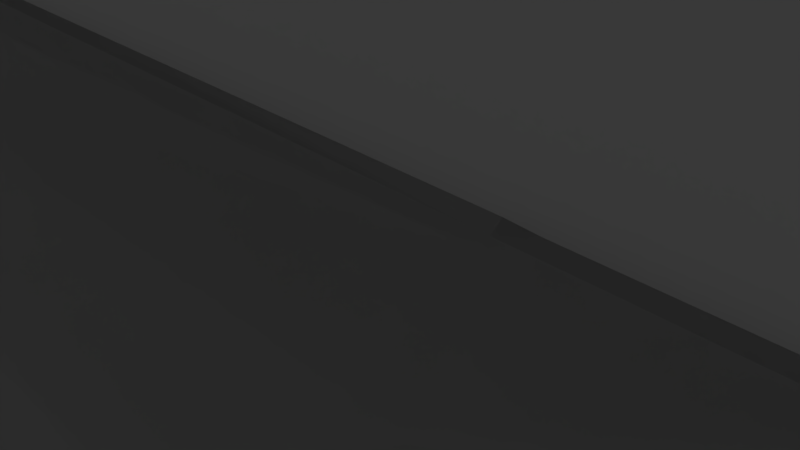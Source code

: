 # Source: bart1d.blend  (saved by Blender 2.75.0; exported with 4.5.12 LTS)
import bpy
from mathutils import Matrix  # noqa: F401  (used for matrix-valued properties, if any)

bpy.ops.wm.read_factory_settings(use_empty=True)
scene = bpy.context.scene
scene.name = 'Scene'

# ---- collections
col_collection_1 = bpy.data.collections.new('Collection 1'); scene.collection.children.link(col_collection_1)

# ---- materials (node trees are filled in below, after node groups)
mat_window = bpy.data.materials.new('window')
mat_window.alpha_threshold = 0.0
mat_window.use_transparent_shadow = False
mat_window.roughness = 0.5

# ---- material node trees

# ---- world
world_world = bpy.data.worlds.new('World'); scene.world = world_world
world_world.color = (0.05088, 0.05088, 0.05088)
world_world.use_sun_shadow = False
world_world.sun_shadow_jitter_overblur = 0.0
world_world.cycles.sampling_method = 'MANUAL'
world_world.cycles.sample_map_resolution = 256

# ---- cameras
cam_camera = bpy.data.cameras.new('Camera')
cam_camera.clip_end = 100.0
cam_camera.lens = 35.0
cam_camera.sensor_width = 32.0
cam_camera.sensor_height = 18.0
cam_camera.ortho_scale = 7.314
cam_camera.dof.focus_distance = 0.0
cam_camera.dof.aperture_fstop = 128.0

# ---- lights
light_lamp = bpy.data.lights.new('Lamp', 'POINT')
light_lamp.transmission_factor = 0.0
light_lamp.cutoff_distance = 30.0
light_lamp.energy = 100.0
light_lamp.shadow_buffer_clip_start = 1.001
light_lamp.shadow_soft_size = 0.1
light_lamp.shadow_maximum_resolution = 0.006
light_lamp.use_absolute_resolution = True
light_lamp.cycles.use_multiple_importance_sampling = False

# ---- meshes
me_window = bpy.data.meshes.new('window')
me_window.from_pydata([(-1.0, 0.6542, -0.6542), (-1.0, 0.636, -0.636), (-1.0, 0.6495, -0.5009), (-1.0, 0.667, -0.5259), (-1.0, 0.6201, -0.9957), (-1.0, 0.6197, -1.0), (-1.0, 0.5997, -1.0), (-1.0, 0.6001, -0.9957), (0.7202, 0.6493, -0.5009), (0.7202, 0.5999, -0.9957), (-1.0, 0.6989, -0.006211), (-1.0, 0.714, -0.05584), (-1.0, 0.6695, -0.5009), (-0.6277, 0.6078, -1.118), (-0.6322, 0.5879, -1.117), (-0.1032, 0.5879, -1.117), (0.7202, 0.5965, -1.03), (1.0, 0.6493, -0.5009), (1.0, 0.5999, -0.9957), (1.0, 0.6358, -0.6358), (0.7202, 0.6988, -0.006211), (-1.0, 0.729, 0.0941), (-1.0, 0.7189, -0.006211), (-0.117, 0.6077, -1.118), (1.0, 0.5995, -1.0), (0.7126, 0.6161, -1.034), (-0.08226, 0.6077, -1.118), (1.0, 0.6668, -0.5259), (1.0, 0.654, -0.654), (1.0, 0.6987, -0.006211), (1.0, 0.6195, -1.0), (1.0, 0.6199, -0.9957), (0.7202, 0.7482, 0.4885), (-1.0, 0.7484, 0.4885), (-1.0, 0.7978, 0.9833), (-1.0, 0.8179, 0.9849), (-1.0, 0.8178, 0.9833), (-1.0, 0.7684, 0.4885), (-0.09996, 0.6076, -1.12), (0.7342, 0.6167, -1.028), (0.7202, 0.6163, -1.032), (1.0, 0.6693, -0.5009), (1.0, 0.7138, -0.05581), (1.0, 0.7482, 0.4885), (0.7202, 0.7976, 0.9833), (-1.0, 0.7995, 1.0), (-1.0, 0.8195, 1.0), (1.0, 0.7187, -0.006211), (1.0, 0.7287, 0.094), (1.0, 0.7993, 1.0), (1.0, 0.7976, 0.9833), (0.7202, 0.8022, 1.03), (-0.2594, 0.8127, 1.133), (-0.5802, 0.8128, 1.133), (-0.5755, 0.8329, 1.135), (1.0, 0.7682, 0.4885), (1.0, 0.8176, 0.9833), (1.0, 0.8193, 1.0), (-0.2153, 0.8329, 1.135), (0.7074, 0.823, 1.037), (-0.2734, 0.8329, 1.135), (0.7481, 0.8219, 1.027), (-0.2462, 0.8331, 1.137), (0.7202, 0.8227, 1.034), (0.7202, 0.8176, 0.9833), (0.7202, 0.7682, 0.4885), (0.7202, 0.7188, -0.006211), (0.7202, 0.6693, -0.5009), (0.7202, 0.6199, -0.9957)], [], [(0, 1, 2, 3), (1, 0, 4, 5, 6, 7), (8, 2, 1, 7, 9), (3, 2, 10, 11, 12), (13, 14, 6, 5), (9, 7, 6, 14, 15, 16), (17, 8, 9, 18, 19), (2, 8, 20, 10), (11, 10, 21, 22), (23, 15, 14, 13), (18, 9, 16, 24), (25, 16, 15, 26), (27, 17, 19, 28), (29, 20, 8, 17), (24, 30, 31, 28, 19, 18), (10, 20, 32, 33), (38, 15, 23), (30, 24, 16, 39), (39, 16, 25, 40), (26, 15, 38), (29, 17, 27, 41, 42), (43, 32, 20, 29), (33, 34, 35, 36, 37, 21, 10), (33, 32, 44, 34), (35, 34, 45, 46), (29, 42, 47, 48), (50, 44, 32, 43), (44, 51, 52, 53, 45, 34), (46, 45, 53, 54), (57, 49, 50, 43, 29, 48, 55, 56), (51, 44, 50, 49), (58, 52, 51, 59), (54, 53, 52, 60), (61, 51, 49, 57), (62, 52, 58), (51, 61, 63, 59), (60, 52, 62), (63, 61, 57, 56, 64), (64, 36, 35, 46, 54, 60, 62, 58, 59, 63), (56, 55, 65, 64), (37, 36, 64, 65), (55, 48, 47, 66, 65), (66, 22, 21, 37, 65), (47, 42, 41, 67, 66), (66, 67, 12, 11, 22), (41, 27, 28, 31, 68, 67), (67, 68, 4, 0, 3, 12), (31, 30, 39, 40, 68), (68, 40, 25, 26, 38, 23, 13, 5, 4)])
me_window.materials.append(mat_window)
me_window.use_remesh_preserve_volume = False
me_window.use_remesh_preserve_attributes = False
me_window.use_mirror_vertex_groups = False
me_window.update()
me_bart = bpy.data.meshes.new('Bart')
me_bart.from_pydata([(-0.3248, -0.8125, 4.064), (-0.3248, -0.8125, 3.505), (-0.433, -0.75, 3.505), (-0.433, -0.75, 4.064), (-0.2165, -0.875, 4.064), (-0.2165, -0.875, 3.505), (-0.433, -0.75, 3.221), (-0.3248, -0.8125, 3.221), (-0.5413, -0.6875, 3.505), (-0.5413, -0.6875, 4.064), (-0.4836, -0.7208, 4.064), (-0.1454, -0.9161, 4.645), (-0.1083, -0.9375, 4.645), (-0.1083, -0.9375, 3.505), (-0.1506, -0.9131, 4.064), (-0.1454, -0.9161, 4.178), (-0.2165, -0.875, 3.221), (-0.4722, -0.7274, 3.221), (-0.5413, -0.6875, 3.221), (-0.6495, -0.625, 3.505), (-0.6495, -0.625, 4.645), (-0.5967, -0.6555, 4.645), (-0.5968, -0.6555, 4.126), (-0.5882, -0.6604, 4.064), (-0.2165, -0.875, 5.073), (-0.2165, -0.875, 5.784), (-0.1083, -0.9375, 5.784), (-0.1454, -0.9161, 5.036), (-0.1506, -0.9131, 5.073), (8.743e-08, -1.0, 4.645), (8.743e-08, -1.0, 3.505), (-0.1083, -0.9375, 2.366), (-0.1445, -0.9166, 2.366), (-0.1445, -0.9166, 3.176), (-0.1506, -0.9131, 3.221), (-0.5882, -0.6604, 3.221), (-0.5977, -0.6549, 3.015), (-0.5977, -0.6549, 2.366), (-0.6495, -0.625, 2.366), (-0.7578, -0.5625, 3.505), (-0.7578, -0.5625, 4.645), (-0.6495, -0.625, 5.784), (-0.5413, -0.6875, 5.784), (-0.5413, -0.6875, 5.073), (-0.5882, -0.6604, 5.073), (-0.5967, -0.6555, 4.888), (-0.3248, -0.8125, 5.073), (-0.3248, -0.8125, 5.784), (-0.2165, -0.875, 6.923), (-0.1083, -0.9375, 6.923), (8.743e-08, -1.0, 5.784), (0.1083, -0.9375, 4.645), (0.1083, -0.9375, 3.505), (8.743e-08, -1.0, 2.366), (-0.1083, -0.9375, 1.227), (-0.1445, -0.9166, 1.227), (-0.1445, -0.9166, 1.235), (-0.1506, -0.9131, 1.368), (-0.2165, -0.875, 1.368), (-0.2165, -0.875, 2.211), (-0.1506, -0.9131, 2.211), (-0.1445, -0.9166, 2.345), (-0.5413, -0.6875, 2.211), (-0.5413, -0.6875, 1.368), (-0.5882, -0.6604, 1.368), (-0.5947, -0.6566, 1.227), (-0.6495, -0.625, 1.227), (-0.5977, -0.6549, 2.28), (-0.5882, -0.6604, 2.211), (-0.7578, -0.5625, 2.366), (-0.7578, -0.5625, 5.784), (-0.866, -0.5, 3.505), (-0.866, -0.5, 4.645), (-0.6495, -0.625, 6.923), (-0.5413, -0.6875, 6.923), (-0.433, -0.75, 5.784), (-0.433, -0.75, 5.073), (-0.4836, -0.7208, 5.073), (-0.3248, -0.8125, 6.923), (-0.2165, -0.875, 7.769), (-0.1506, -0.9131, 7.769), (-0.1454, -0.9161, 7.883), (-0.1454, -0.9161, 8.063), (-0.1083, -0.9375, 8.063), (8.743e-08, -1.0, 6.923), (0.1083, -0.9375, 5.784), (0.2165, -0.875, 4.645), (0.2165, -0.875, 3.505), (0.1083, -0.9375, 2.366), (8.743e-08, -1.0, 1.227), (-0.1083, -0.9375, 0.08747), (-0.2165, -0.875, 0.08747), (-0.2165, -0.875, 0.3587), (-0.1506, -0.9131, 0.3587), (-0.1445, -0.9166, 0.4033), (-0.3248, -0.8125, 1.368), (-0.3248, -0.8125, 2.211), (-0.433, -0.75, 2.211), (-0.433, -0.75, 1.368), (-0.4721, -0.7274, 1.368), (-0.4722, -0.7274, 2.211), (-0.5413, -0.6875, 0.3587), (-0.5413, -0.6875, 0.08747), (-0.6495, -0.625, 0.08747), (-0.5977, -0.6549, 1.162), (-0.5977, -0.6549, 0.4274), (-0.5882, -0.6604, 0.3587), (-0.7578, -0.5625, 1.227), (-0.866, -0.5, 2.366), (-0.866, -0.5, 5.784), (-0.7578, -0.5625, 6.923), (-0.433, -0.75, 6.923), (-0.6495, -0.625, 8.063), (-0.5967, -0.6555, 8.063), (-0.5967, -0.6555, 7.831), (-0.5882, -0.6604, 7.769), (-0.5413, -0.6875, 7.769), (-0.3248, -0.8125, 7.769), (-0.2165, -0.875, 8.779), (-0.2165, -0.875, 9.202), (-0.1083, -0.9375, 9.202), (-0.1454, -0.9161, 8.741), (-0.1506, -0.9131, 8.779), (8.743e-08, -1.0, 8.063), (0.1083, -0.9375, 6.923), (0.2165, -0.875, 5.784), (0.3248, -0.8125, 4.645), (0.3248, -0.8125, 3.505), (0.2165, -0.875, 2.366), (0.1083, -0.9375, 1.227), (8.746e-08, -1.0, 0.08747), (-0.3248, -0.8125, 0.08747), (-0.3248, -0.8125, 0.3587), (-0.433, -0.75, 0.3587), (-0.433, -0.75, 0.08747), (-0.4721, -0.7274, 0.3587), (-0.7578, -0.5625, 0.08747), (-0.866, -0.5, 1.227), (-0.866, -0.5, 6.923), (-0.7578, -0.5625, 8.063), (-0.4837, -0.7207, 7.769), (-0.433, -0.75, 7.769), (-0.6495, -0.625, 9.202), (-0.5413, -0.6875, 9.202), (-0.5413, -0.6875, 8.779), (-0.5882, -0.6604, 8.779), (-0.5967, -0.6555, 8.593), (-0.3248, -0.8125, 8.779), (-0.3248, -0.8125, 9.202), (8.743e-08, -1.0, 9.202), (0.1083, -0.9375, 8.063), (0.2165, -0.875, 6.923), (0.3248, -0.8125, 5.784), (0.433, -0.75, 4.645), (0.433, -0.75, 3.505), (0.3248, -0.8125, 2.366), (0.2165, -0.875, 1.227), (0.1083, -0.9375, 0.08747), (-0.866, -0.5, 0.08747), (-0.866, -0.5, 8.063), (-0.7578, -0.5625, 9.202), (-0.433, -0.75, 9.202), (-0.433, -0.75, 8.779), (-0.4837, -0.7207, 8.779), (0.1083, -0.9375, 9.202), (0.2165, -0.875, 8.063), (0.3248, -0.8125, 6.923), (0.433, -0.75, 5.784), (0.5413, -0.6875, 4.645), (0.5413, -0.6875, 3.505), (0.433, -0.75, 2.366), (0.3248, -0.8125, 1.227), (0.2165, -0.875, 0.08747), (-0.866, -0.5, 9.202), (0.2165, -0.875, 9.202), (0.3248, -0.8125, 8.063), (0.433, -0.75, 6.923), (0.5413, -0.6875, 5.784), (0.6495, -0.625, 4.645), (0.6495, -0.625, 3.505), (0.5413, -0.6875, 2.366), (0.433, -0.75, 1.227), (0.3248, -0.8125, 0.08747), (0.3248, -0.8125, 9.202), (0.433, -0.75, 8.063), (0.5413, -0.6875, 6.923), (0.6495, -0.625, 5.784), (0.7578, -0.5625, 4.645), (0.7578, -0.5625, 3.505), (0.6495, -0.625, 2.366), (0.5413, -0.6875, 1.227), (0.433, -0.75, 0.08747), (0.433, -0.75, 9.202), (0.5413, -0.6875, 8.063), (0.6495, -0.625, 6.923), (0.7578, -0.5625, 5.784), (0.866, -0.5, 4.645), (0.866, -0.5, 3.505), (0.7578, -0.5625, 2.366), (0.6495, -0.625, 1.227), (0.5413, -0.6875, 0.08747), (0.5413, -0.6875, 9.202), (0.6495, -0.625, 8.063), (0.7578, -0.5625, 6.923), (0.866, -0.5, 5.784), (0.866, -0.5, 2.366), (0.7578, -0.5625, 1.227), (0.6495, -0.625, 0.08747), (0.6495, -0.625, 9.202), (0.7578, -0.5625, 8.063), (0.866, -0.5, 6.923), (0.866, -0.5, 1.227), (0.7578, -0.5625, 0.08747), (0.7578, -0.5625, 9.202), (0.866, -0.5, 8.063), (0.866, -0.5, 0.08747), (0.866, -0.5, 9.202), (-0.5413, 0.6875, 4.064), (-0.5413, 0.6875, 3.505), (-0.433, 0.75, 3.505), (-0.433, 0.75, 4.064), (-0.6079, 0.649, 4.645), (-0.6495, 0.625, 4.645), (-0.6495, 0.625, 3.505), (-0.5882, 0.6604, 4.064), (-0.6133, 0.6459, 4.246), (-0.6133, 0.6459, 4.527), (-0.433, 0.75, 3.221), (-0.5413, 0.6875, 3.221), (-0.3248, 0.8125, 3.505), (-0.3248, 0.8125, 4.064), (-0.5413, 0.6875, 5.073), (-0.5413, 0.6875, 5.784), (-0.6495, 0.625, 5.784), (-0.5882, 0.6604, 5.073), (-0.7578, 0.5625, 4.645), (-0.7578, 0.5625, 3.505), (-0.6495, 0.625, 2.366), (-0.6096, 0.6481, 2.366), (-0.6142, 0.6454, 2.4), (-0.6142, 0.6454, 2.654), (-0.5882, 0.6604, 3.221), (-0.3248, 0.8125, 3.221), (-0.2165, 0.875, 3.505), (-0.2165, 0.875, 4.064), (-0.433, 0.75, 5.073), (-0.433, 0.75, 5.784), (-0.5413, 0.6875, 6.923), (-0.6495, 0.625, 6.923), (-0.7578, 0.5625, 5.784), (-0.866, 0.5, 4.645), (-0.866, 0.5, 3.505), (-0.7578, 0.5625, 2.366), (-0.6495, 0.625, 1.227), (-0.5947, 0.6566, 1.227), (-0.5882, 0.6604, 1.368), (-0.5413, 0.6875, 1.368), (-0.5413, 0.6875, 2.211), (-0.5882, 0.6604, 2.211), (-0.2165, 0.875, 3.221), (-0.1083, 0.9375, 3.505), (-0.1083, 0.9375, 4.645), (-0.1239, 0.9285, 4.645), (-0.1506, 0.9131, 4.064), (-0.2064, 0.8808, 4.064), (-0.3248, 0.8125, 5.073), (-0.3248, 0.8125, 5.784), (-0.433, 0.75, 6.923), (-0.5413, 0.6875, 7.769), (-0.5882, 0.6604, 7.769), (-0.6133, 0.6459, 7.951), (-0.6133, 0.6459, 8.063), (-0.6495, 0.625, 8.063), (-0.7578, 0.5625, 6.923), (-0.866, 0.5, 5.784), (-0.866, 0.5, 2.366), (-0.7578, 0.5625, 1.227), (-0.6495, 0.625, 0.08747), (-0.5413, 0.6875, 0.08747), (-0.5413, 0.6875, 0.3586), (-0.5882, 0.6604, 0.3586), (-0.6143, 0.6454, 0.5475), (-0.6143, 0.6454, 0.8013), (-0.433, 0.75, 1.368), (-0.433, 0.75, 2.211), (-0.1926, 0.8888, 3.221), (-0.1506, 0.9131, 3.221), (-0.1209, 0.9302, 3.005), (-0.1209, 0.9302, 2.857), (-0.1435, 0.9172, 2.366), (-0.1083, 0.9375, 2.366), (0.0, 1.0, 3.505), (2.91e-11, 1.0, 4.645), (-0.1083, 0.9375, 5.784), (-0.2165, 0.875, 5.784), (-0.2165, 0.875, 5.073), (-0.2065, 0.8808, 5.073), (-0.1506, 0.9131, 5.073), (-0.1219, 0.9296, 4.865), (-0.1219, 0.9296, 4.689), (-0.3248, 0.8125, 6.923), (-0.433, 0.75, 7.769), (-0.5413, 0.6875, 8.779), (-0.5413, 0.6875, 9.202), (-0.6495, 0.625, 9.202), (-0.6133, 0.6459, 8.232), (-0.5882, 0.6604, 8.779), (-0.7578, 0.5625, 8.063), (-0.866, 0.5, 6.923), (-0.866, 0.5, 1.227), (-0.7578, 0.5625, 0.08747), (-0.433, 0.75, 0.08747), (-0.433, 0.75, 0.3586), (-0.3248, 0.8125, 1.368), (-0.3248, 0.8125, 2.211), (-0.2165, 0.875, 2.211), (-0.2165, 0.875, 1.368), (-0.1925, 0.8889, 1.368), (-0.1506, 0.9131, 1.368), (-0.1441, 0.9168, 1.227), (-0.1083, 0.9375, 1.227), (-0.1506, 0.9131, 2.211), (-0.1925, 0.8888, 2.211), (0.0, 1.0, 2.366), (0.0, 1.0, 5.784), (0.1083, 0.9375, 4.645), (0.1083, 0.9375, 3.505), (-0.1083, 0.9375, 6.923), (-0.2165, 0.875, 6.923), (-0.3248, 0.8125, 7.769), (-0.433, 0.75, 8.779), (-0.433, 0.75, 9.202), (-0.7578, 0.5625, 9.202), (-0.866, 0.5, 8.063), (-0.866, 0.5, 0.08747), (-0.3248, 0.8125, 0.08747), (-0.3248, 0.8125, 0.3586), (-0.2165, 0.875, 0.3586), (-0.2165, 0.875, 0.08747), (-0.1083, 0.9375, 0.08747), (-0.1209, 0.9302, 0.7223), (-0.1209, 0.9302, 0.5738), (-0.1506, 0.9131, 0.3586), (-0.1924, 0.8889, 0.3586), (-2.91e-11, 1.0, 1.227), (0.1083, 0.9375, 2.366), (0.1083, 0.9375, 5.784), (0.0, 1.0, 6.923), (0.2165, 0.875, 4.645), (0.2165, 0.875, 3.505), (-0.1083, 0.9375, 8.063), (-0.1371, 0.9208, 8.063), (-0.1506, 0.9131, 7.769), (-0.2066, 0.8807, 7.769), (-0.2165, 0.875, 7.769), (-0.3248, 0.8125, 8.779), (-0.3248, 0.8125, 9.202), (-0.866, 0.5, 9.202), (0.0, 1.0, 0.08747), (0.1083, 0.9375, 1.227), (0.2165, 0.875, 2.366), (0.2165, 0.875, 5.784), (0.1083, 0.9375, 6.923), (0.0, 1.0, 8.063), (0.3248, 0.8125, 4.645), (0.3248, 0.8125, 3.505), (-0.1083, 0.9375, 9.202), (-0.2165, 0.875, 9.202), (-0.2165, 0.875, 8.779), (-0.2067, 0.8807, 8.779), (-0.1506, 0.9131, 8.779), (-0.1219, 0.9296, 8.57), (-0.1219, 0.9296, 8.394), (0.1083, 0.9375, 0.08747), (0.2165, 0.875, 1.227), (0.3248, 0.8125, 2.366), (0.3248, 0.8125, 5.784), (0.2165, 0.875, 6.923), (0.1083, 0.9375, 8.063), (0.0, 1.0, 9.202), (0.433, 0.75, 4.645), (0.433, 0.75, 3.505), (0.2165, 0.875, 0.08747), (0.3248, 0.8125, 1.227), (0.433, 0.75, 2.366), (0.433, 0.75, 5.784), (0.3248, 0.8125, 6.923), (0.2165, 0.875, 8.063), (0.1083, 0.9375, 9.202), (0.5413, 0.6875, 3.505), (0.5413, 0.6875, 4.645), (0.3248, 0.8125, 0.08747), (0.433, 0.75, 1.227), (0.5413, 0.6875, 2.366), (0.5413, 0.6875, 5.784), (0.433, 0.75, 6.923), (0.3248, 0.8125, 8.063), (0.2165, 0.875, 9.202), (0.6495, 0.625, 3.505), (0.6495, 0.625, 4.645), (0.433, 0.75, 0.08747), (0.5413, 0.6875, 1.227), (0.6495, 0.625, 2.366), (0.6495, 0.625, 5.784), (0.5413, 0.6875, 6.923), (0.433, 0.75, 8.063), (0.3248, 0.8125, 9.202), (0.7578, 0.5625, 3.505), (0.7578, 0.5625, 4.645), (0.5413, 0.6875, 0.08747), (0.6495, 0.625, 1.227), (0.7578, 0.5625, 2.366), (0.7578, 0.5625, 5.784), (0.6495, 0.625, 6.923), (0.5413, 0.6875, 8.063), (0.433, 0.75, 9.202), (0.866, 0.5, 3.505), (0.866, 0.5, 4.645), (0.6495, 0.625, 0.08747), (0.7578, 0.5625, 1.227), (0.866, 0.5, 2.366), (0.866, 0.5, 5.784), (0.7578, 0.5625, 6.923), (0.6495, 0.625, 8.063), (0.5413, 0.6875, 9.202), (0.7578, 0.5625, 0.08747), (0.866, 0.5, 1.227), (0.866, 0.5, 6.923), (0.7578, 0.5625, 8.063), (0.6495, 0.625, 9.202), (0.866, 0.5, 0.08747), (0.866, 0.5, 8.063), (0.7578, 0.5625, 9.202), (0.866, 0.5, 9.202)], [], [(0, 1, 2, 3), (4, 5, 1, 0), (6, 2, 1, 7), (3, 2, 8, 9, 10), (11, 12, 13, 5, 4, 14, 15), (7, 1, 5, 16), (2, 6, 17, 18, 8), (9, 8, 19, 20, 21, 22, 23), (24, 25, 26, 12, 11, 27, 28), (12, 29, 30, 13), (5, 13, 31, 32, 33, 34, 16), (8, 18, 35, 36, 37, 38, 19), (20, 19, 39, 40), (21, 20, 41, 42, 43, 44, 45), (46, 47, 25, 24), (25, 48, 49, 26), (12, 26, 50, 29), (51, 52, 30, 29), (13, 30, 53, 31), (32, 31, 54, 55, 56, 57, 58, 59, 60, 61), (62, 63, 64, 65, 66, 38, 37, 67, 68), (19, 38, 69, 39), (20, 40, 70, 41), (40, 39, 71, 72), (42, 41, 73, 74), (43, 42, 75, 76, 77), (76, 75, 47, 46), (47, 78, 48, 25), (48, 79, 80, 81, 82, 83, 49), (26, 49, 84, 50), (51, 29, 50, 85), (86, 87, 52, 51), (52, 88, 53, 30), (31, 53, 89, 54), (55, 54, 90, 91, 92, 93, 94), (59, 58, 95, 96), (97, 98, 99, 63, 62, 100), (101, 102, 103, 66, 65, 104, 105, 106), (38, 66, 107, 69), (39, 69, 108, 71), (40, 72, 109, 70), (41, 70, 110, 73), (75, 42, 74, 111), (74, 73, 112, 113, 114, 115, 116), (75, 111, 78, 47), (79, 48, 78, 117), (118, 119, 120, 83, 82, 121, 122), (49, 83, 123, 84), (85, 50, 84, 124), (86, 51, 85, 125), (126, 127, 87, 86), (87, 128, 88, 52), (88, 129, 89, 53), (54, 89, 130, 90), (92, 91, 131, 132), (96, 95, 98, 97), (133, 134, 102, 101, 135), (66, 103, 136, 107), (69, 107, 137, 108), (70, 109, 138, 110), (73, 110, 139, 112), (111, 74, 116, 140, 141), (113, 112, 142, 143, 144, 145, 146), (117, 78, 111, 141), (147, 148, 119, 118), (83, 120, 149, 123), (124, 84, 123, 150), (125, 85, 124, 151), (126, 86, 125, 152), (153, 154, 127, 126), (127, 155, 128, 87), (128, 156, 129, 88), (129, 157, 130, 89), (132, 131, 134, 133), (107, 136, 158, 137), (110, 138, 159, 139), (112, 139, 160, 142), (144, 143, 161, 162, 163), (162, 161, 148, 147), (150, 123, 149, 164), (151, 124, 150, 165), (152, 125, 151, 166), (153, 126, 152, 167), (153, 168, 169, 154), (154, 170, 155, 127), (155, 171, 156, 128), (156, 172, 157, 129), (139, 159, 173, 160), (165, 150, 164, 174), (166, 151, 165, 175), (167, 152, 166, 176), (153, 167, 177, 168), (168, 178, 179, 169), (154, 169, 180, 170), (170, 181, 171, 155), (171, 182, 172, 156), (175, 165, 174, 183), (176, 166, 175, 184), (167, 176, 185, 177), (168, 177, 186, 178), (178, 187, 188, 179), (169, 179, 189, 180), (170, 180, 190, 181), (181, 191, 182, 171), (184, 175, 183, 192), (176, 184, 193, 185), (177, 185, 194, 186), (178, 186, 195, 187), (187, 196, 197, 188), (179, 188, 198, 189), (180, 189, 199, 190), (181, 190, 200, 191), (184, 192, 201, 193), (185, 193, 202, 194), (186, 194, 203, 195), (187, 195, 204, 196), (188, 197, 205, 198), (189, 198, 206, 199), (190, 199, 207, 200), (193, 201, 208, 202), (194, 202, 209, 203), (195, 203, 210, 204), (198, 205, 211, 206), (199, 206, 212, 207), (202, 208, 213, 209), (203, 209, 214, 210), (206, 211, 215, 212), (209, 213, 216, 214), (217, 218, 219, 220), (221, 222, 223, 218, 217, 224, 225, 226), (227, 219, 218, 228), (220, 219, 229, 230), (231, 232, 233, 222, 221, 234), (222, 235, 236, 223), (218, 223, 237, 238, 239, 240, 241, 228), (242, 229, 219, 227), (230, 229, 243, 244), (245, 246, 232, 231), (232, 247, 248, 233), (222, 233, 249, 235), (235, 250, 251, 236), (223, 236, 252, 237), (238, 237, 253, 254, 255, 256, 257, 258), (259, 243, 229, 242), (244, 243, 260, 261, 262, 263, 264), (265, 266, 246, 245), (246, 267, 247, 232), (247, 268, 269, 270, 271, 272, 248), (233, 248, 273, 249), (235, 249, 274, 250), (236, 251, 275, 252), (237, 252, 276, 253), (254, 253, 277, 278, 279, 280, 281, 282), (257, 256, 283, 284), (243, 259, 285, 286, 287, 288, 289, 290, 260), (261, 260, 291, 292), (262, 261, 293, 294, 295, 296, 297, 298, 299), (295, 294, 266, 265), (246, 266, 300, 267), (268, 247, 267, 301), (302, 303, 304, 272, 271, 305, 306), (248, 272, 307, 273), (249, 273, 308, 274), (252, 275, 309, 276), (253, 276, 310, 277), (279, 278, 311, 312), (284, 283, 313, 314), (315, 316, 317, 318, 319, 320, 290, 289, 321, 322), (260, 290, 323, 291), (261, 292, 324, 293), (325, 292, 291, 326), (294, 293, 327, 328), (266, 294, 328, 300), (301, 267, 300, 329), (330, 331, 303, 302), (272, 304, 332, 307), (273, 307, 333, 308), (276, 309, 334, 310), (312, 311, 335, 336), (314, 313, 316, 315), (337, 338, 339, 320, 319, 340, 341, 342, 343), (290, 320, 344, 323), (326, 291, 323, 345), (325, 346, 324, 292), (293, 324, 347, 327), (348, 325, 326, 349), (328, 327, 350, 351, 352, 353, 354), (329, 300, 328, 354), (355, 356, 331, 330), (307, 332, 357, 333), (336, 335, 338, 337), (320, 339, 358, 344), (345, 323, 344, 359), (349, 326, 345, 360), (348, 361, 346, 325), (346, 362, 347, 324), (327, 347, 363, 350), (364, 348, 349, 365), (351, 350, 366, 367, 368, 369, 370, 371, 372), (368, 367, 356, 355), (359, 344, 358, 373), (360, 345, 359, 374), (365, 349, 360, 375), (364, 376, 361, 348), (361, 377, 362, 346), (362, 378, 363, 347), (350, 363, 379, 366), (380, 364, 365, 381), (374, 359, 373, 382), (375, 360, 374, 383), (381, 365, 375, 384), (380, 385, 376, 364), (376, 386, 377, 361), (377, 387, 378, 362), (378, 388, 379, 363), (380, 381, 389, 390), (383, 374, 382, 391), (384, 375, 383, 392), (381, 384, 393, 389), (380, 390, 394, 385), (385, 395, 386, 376), (386, 396, 387, 377), (387, 397, 388, 378), (390, 389, 398, 399), (392, 383, 391, 400), (384, 392, 401, 393), (389, 393, 402, 398), (390, 399, 403, 394), (385, 394, 404, 395), (395, 405, 396, 386), (396, 406, 397, 387), (399, 398, 407, 408), (392, 400, 409, 401), (393, 401, 410, 402), (398, 402, 411, 407), (399, 408, 412, 403), (394, 403, 413, 404), (395, 404, 414, 405), (405, 415, 406, 396), (408, 407, 416, 417), (401, 409, 418, 410), (402, 410, 419, 411), (407, 411, 420, 416), (408, 417, 421, 412), (403, 412, 422, 413), (404, 413, 423, 414), (405, 414, 424, 415), (410, 418, 425, 419), (411, 419, 426, 420), (412, 421, 427, 422), (413, 422, 428, 423), (414, 423, 429, 424), (419, 425, 430, 426), (422, 427, 431, 428), (423, 428, 432, 429), (428, 431, 433, 432)])
me_bart.use_remesh_preserve_volume = False
me_bart.use_remesh_preserve_attributes = False
me_bart.use_mirror_vertex_groups = False
me_bart.update()
me_barttop = bpy.data.meshes.new('barttop')
me_barttop.from_pydata([(-0.866, 0.5, 0.08747), (-0.866, -0.5, 0.08747), (-0.866, 0.5, 9.202), (-0.866, -0.5, 9.202)], [], [(1, 0, 2, 3)])
me_barttop.use_remesh_preserve_volume = False
me_barttop.use_remesh_preserve_attributes = False
me_barttop.use_mirror_vertex_groups = False
me_barttop.update()
me_bartfloor = bpy.data.meshes.new('bartfloor')
me_bartfloor.from_pydata([(0.866, -0.5, 0.08747), (0.866, 0.5, 0.08747), (0.866, -0.5, 9.202), (0.866, 0.5, 9.202)], [], [(1, 0, 2, 3)])
me_bartfloor.use_remesh_preserve_volume = False
me_bartfloor.use_remesh_preserve_attributes = False
me_bartfloor.use_mirror_vertex_groups = False
me_bartfloor.update()

# ---- objects
ob_windowr_004 = bpy.data.objects.new('windowR.004', me_window)
ob_windowr_003 = bpy.data.objects.new('windowR.003', me_window)
ob_windowr_002 = bpy.data.objects.new('windowR.002', me_window)
ob_windowr_001 = bpy.data.objects.new('windowR.001', me_window)
ob_windowl_004 = bpy.data.objects.new('windowL.004', me_window)
ob_windowl_003 = bpy.data.objects.new('windowL.003', me_window)
ob_windowl_002 = bpy.data.objects.new('windowL.002', me_window)
ob_windowl_001 = bpy.data.objects.new('windowL.001', me_window)
ob_bart = bpy.data.objects.new('Bart', me_bart)
ob_barttop = bpy.data.objects.new('BartTop', me_barttop)
ob_bartfloor = bpy.data.objects.new('BartFloor', me_bartfloor)
ob_windowl = bpy.data.objects.new('windowL', me_window)
ob_windowr = bpy.data.objects.new('windowR', me_window)
ob_lamp = bpy.data.objects.new('Lamp', light_lamp)
ob_camera = bpy.data.objects.new('Camera', cam_camera)

# ---- transforms, parenting, visibility, modifiers, constraints
ob_windowr_004.location = (1.581, 10.47, 2.381)
ob_windowr_004.rotation_euler = (0.0, 0.0, 3.142)
ob_windowr_004.scale = (5.448, 7.872, 1.362)
ob_windowr_004.hide_viewport = True
ob_windowr_004.lineart.crease_threshold = 0.0
ob_windowr_003.location = (81.59, 10.47, 2.381)
ob_windowr_003.rotation_euler = (0.0, 0.0, 3.142)
ob_windowr_003.scale = (5.448, 7.872, 1.362)
ob_windowr_003.lineart.crease_threshold = 0.0
ob_windowr_002.location = (41.58, 10.47, 2.381)
ob_windowr_002.rotation_euler = (0.0, 0.0, 3.142)
ob_windowr_002.scale = (5.448, 7.872, 1.362)
ob_windowr_002.lineart.crease_threshold = 0.0
ob_windowr_001.location = (21.58, 10.47, 2.381)
ob_windowr_001.rotation_euler = (0.0, 0.0, 3.142)
ob_windowr_001.scale = (5.448, 7.872, 1.362)
ob_windowr_001.lineart.crease_threshold = 0.0
ob_windowl_004.location = (1.581, -10.5, 2.381)
ob_windowl_004.scale = (5.448, 7.872, 1.362)
ob_windowl_004.lineart.crease_threshold = 0.0
ob_windowl_003.location = (81.58, -10.5, 2.381)
ob_windowl_003.scale = (5.448, 7.872, 1.362)
ob_windowl_003.lineart.crease_threshold = 0.0
ob_windowl_002.location = (41.58, -10.5, 2.381)
ob_windowl_002.scale = (5.448, 7.872, 1.362)
ob_windowl_002.lineart.crease_threshold = 0.0
ob_windowl_001.location = (21.58, -10.5, 2.381)
ob_windowl_001.scale = (5.448, 7.872, 1.362)
ob_windowl_001.lineart.crease_threshold = 0.0
ob_bart.location = (-7.62, 0.0, 0.002917)
ob_bart.rotation_euler = (7.219e-05, 1.571, -7.232e-05)
ob_bart.scale = (6.225, 6.225, 10.8)
ob_bart.lineart.crease_threshold = 0.0
ob_barttop.parent = ob_bart
ob_barttop.matrix_parent_inverse = Matrix(((-4.371e-08, 3.158e-12, -1.0, 0.002917), (0.0001445, 1.0, -3.156e-12, 0.001101), (1.0, -0.0001445, -4.371e-08, 7.62), (0.0, 0.0, 0.0, 1.0)))
ob_barttop.location = (-7.62, 0.0, 0.002917)
ob_barttop.rotation_euler = (7.219e-05, 1.571, -7.232e-05)
ob_barttop.lineart.crease_threshold = 0.0
ob_bartfloor.parent = ob_bart
ob_bartfloor.matrix_parent_inverse = Matrix(((-4.371e-08, 3.158e-12, -1.0, 0.002917), (0.0001445, 1.0, -3.156e-12, 0.001101), (1.0, -0.0001445, -4.371e-08, 7.62), (0.0, 0.0, 0.0, 1.0)))
ob_bartfloor.location = (-7.62, 0.0, 0.002917)
ob_bartfloor.rotation_euler = (7.219e-05, 1.571, -7.232e-05)
ob_bartfloor.lineart.crease_threshold = 0.0
ob_windowl.location = (1.581, -10.5, 2.381)
ob_windowl.scale = (5.448, 7.872, 1.362)
ob_windowl.lineart.crease_threshold = 0.0
ob_windowr.location = (1.581, 10.47, 2.381)
ob_windowr.rotation_euler = (0.0, 0.0, 3.142)
ob_windowr.scale = (5.448, 7.872, 1.362)
ob_windowr.lineart.crease_threshold = 0.0
ob_lamp.location = (4.076, 1.005, 5.904)
ob_lamp.rotation_euler = (0.6503, 0.05522, 1.866)
ob_lamp.lock_rotations_4d = False
ob_lamp.empty_display_type = 'ARROWS'
ob_lamp.color = (0.0, 0.0, 0.0, 0.0)
ob_lamp.lineart.crease_threshold = 0.0
ob_camera.location = (7.481, -6.508, 5.344)
ob_camera.rotation_euler = (1.109, 0.01082, 0.8149)
ob_camera.lock_rotations_4d = False
ob_camera.empty_display_type = 'ARROWS'
ob_camera.color = (0.0, 0.0, 0.0, 0.0)
ob_camera.display_type = 'WIRE'
ob_camera.lineart.crease_threshold = 0.0

# ---- collection membership
col_collection_1.objects.link(ob_windowr_004)
col_collection_1.objects.link(ob_windowr_003)
col_collection_1.objects.link(ob_windowr_002)
col_collection_1.objects.link(ob_windowr_001)
col_collection_1.objects.link(ob_windowl_004)
col_collection_1.objects.link(ob_windowl_003)
col_collection_1.objects.link(ob_windowl_002)
col_collection_1.objects.link(ob_windowl_001)
col_collection_1.objects.link(ob_bart)
col_collection_1.objects.link(ob_barttop)
col_collection_1.objects.link(ob_bartfloor)
col_collection_1.objects.link(ob_windowl)
col_collection_1.objects.link(ob_windowr)
col_collection_1.objects.link(ob_lamp)
col_collection_1.objects.link(ob_camera)

# ---- scene / render settings (as saved in the file)
scene.camera = ob_camera
scene.frame_start = 1; scene.frame_end = 250; scene.frame_set(1)
scene.render.engine = 'BLENDER_EEVEE_NEXT'
scene.render.resolution_percentage = 50
scene.render.dither_intensity = 0.0
scene.cycles.use_denoising = False
scene.cycles.samples = 10
scene.cycles.sampling_pattern = 'TABULATED_SOBOL'
scene.cycles.light_sampling_threshold = 0.0
scene.cycles.use_adaptive_sampling = False
scene.cycles.use_light_tree = False
scene.cycles.blur_glossy = 0.0
scene.cycles.pixel_filter_type = 'GAUSSIAN'
scene.cycles.sample_clamp_indirect = 0.0
scene.view_settings.view_transform = 'Standard'
bpy.context.view_layer.update()
